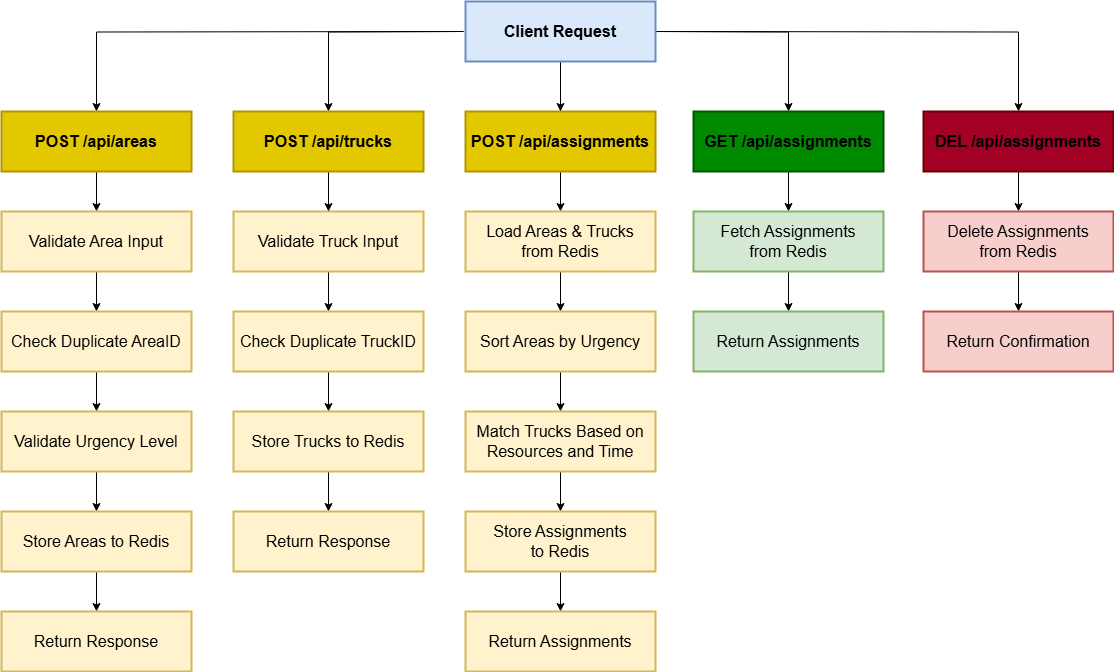

The diagram above was exported from draw.io. Its source (the exported page's mxGraphModel, read from the mxfile embedded in the PNG):
<mxGraphModel dx="2253" dy="751" grid="1" gridSize="10" guides="1" tooltips="1" connect="1" arrows="1" fold="1" page="1" pageScale="1" pageWidth="827" pageHeight="1169" background="#ffffff" math="0" shadow="0">
  <root>
    <mxCell id="WIyWlLk6GJQsqaUBKTNV-0" />
    <mxCell id="WIyWlLk6GJQsqaUBKTNV-1" parent="WIyWlLk6GJQsqaUBKTNV-0" />
    <mxCell id="zvFYjhG8P64Olx1bM0mI-7" style="edgeStyle=orthogonalEdgeStyle;rounded=0;orthogonalLoop=1;jettySize=auto;html=1;" parent="WIyWlLk6GJQsqaUBKTNV-1" target="zvFYjhG8P64Olx1bM0mI-1" edge="1">
      <mxGeometry relative="1" as="geometry">
        <mxPoint x="320" y="100" as="sourcePoint" />
      </mxGeometry>
    </mxCell>
    <mxCell id="zvFYjhG8P64Olx1bM0mI-31" style="edgeStyle=orthogonalEdgeStyle;rounded=0;orthogonalLoop=1;jettySize=auto;html=1;" parent="WIyWlLk6GJQsqaUBKTNV-1" target="zvFYjhG8P64Olx1bM0mI-24" edge="1">
      <mxGeometry relative="1" as="geometry">
        <mxPoint x="320" y="100" as="sourcePoint" />
      </mxGeometry>
    </mxCell>
    <mxCell id="zvFYjhG8P64Olx1bM0mI-32" style="edgeStyle=orthogonalEdgeStyle;rounded=0;orthogonalLoop=1;jettySize=auto;html=1;" parent="WIyWlLk6GJQsqaUBKTNV-1" target="zvFYjhG8P64Olx1bM0mI-27" edge="1">
      <mxGeometry relative="1" as="geometry">
        <mxPoint x="510" y="100" as="sourcePoint" />
      </mxGeometry>
    </mxCell>
    <mxCell id="zvFYjhG8P64Olx1bM0mI-33" style="edgeStyle=orthogonalEdgeStyle;rounded=0;orthogonalLoop=1;jettySize=auto;html=1;" parent="WIyWlLk6GJQsqaUBKTNV-1" target="zvFYjhG8P64Olx1bM0mI-29" edge="1">
      <mxGeometry relative="1" as="geometry">
        <mxPoint x="510" y="100" as="sourcePoint" />
      </mxGeometry>
    </mxCell>
    <mxCell id="zvFYjhG8P64Olx1bM0mI-40" style="edgeStyle=orthogonalEdgeStyle;rounded=0;orthogonalLoop=1;jettySize=auto;html=1;" parent="WIyWlLk6GJQsqaUBKTNV-1" source="zvFYjhG8P64Olx1bM0mI-1" target="zvFYjhG8P64Olx1bM0mI-26" edge="1">
      <mxGeometry relative="1" as="geometry" />
    </mxCell>
    <mxCell id="zvFYjhG8P64Olx1bM0mI-1" value="POST /api/areas" style="rounded=0;whiteSpace=wrap;html=1;fontSize=16;fillColor=#e3c800;strokeColor=#B09500;strokeWidth=2;fontColor=#000000;fontStyle=1" parent="WIyWlLk6GJQsqaUBKTNV-1" vertex="1">
      <mxGeometry x="-142" y="180" width="190" height="60" as="geometry" />
    </mxCell>
    <mxCell id="zvFYjhG8P64Olx1bM0mI-52" style="edgeStyle=orthogonalEdgeStyle;rounded=0;orthogonalLoop=1;jettySize=auto;html=1;" parent="WIyWlLk6GJQsqaUBKTNV-1" source="zvFYjhG8P64Olx1bM0mI-22" target="zvFYjhG8P64Olx1bM0mI-23" edge="1">
      <mxGeometry relative="1" as="geometry" />
    </mxCell>
    <mxCell id="zvFYjhG8P64Olx1bM0mI-22" value="Validate Truck Input" style="rounded=0;whiteSpace=wrap;html=1;fontSize=16;fillColor=#fff2cc;strokeColor=#d6b656;strokeWidth=2;" parent="WIyWlLk6GJQsqaUBKTNV-1" vertex="1">
      <mxGeometry x="90" y="280" width="190" height="60" as="geometry" />
    </mxCell>
    <mxCell id="zvFYjhG8P64Olx1bM0mI-53" style="edgeStyle=orthogonalEdgeStyle;rounded=0;orthogonalLoop=1;jettySize=auto;html=1;" parent="WIyWlLk6GJQsqaUBKTNV-1" source="zvFYjhG8P64Olx1bM0mI-23" target="zvFYjhG8P64Olx1bM0mI-45" edge="1">
      <mxGeometry relative="1" as="geometry" />
    </mxCell>
    <mxCell id="zvFYjhG8P64Olx1bM0mI-23" value="Check Duplicate TruckID" style="rounded=0;whiteSpace=wrap;html=1;fontSize=16;fillColor=#fff2cc;strokeColor=#d6b656;strokeWidth=2;" parent="WIyWlLk6GJQsqaUBKTNV-1" vertex="1">
      <mxGeometry x="90" y="380" width="190" height="60" as="geometry" />
    </mxCell>
    <mxCell id="zvFYjhG8P64Olx1bM0mI-51" style="edgeStyle=orthogonalEdgeStyle;rounded=0;orthogonalLoop=1;jettySize=auto;html=1;" parent="WIyWlLk6GJQsqaUBKTNV-1" source="zvFYjhG8P64Olx1bM0mI-24" target="zvFYjhG8P64Olx1bM0mI-22" edge="1">
      <mxGeometry relative="1" as="geometry" />
    </mxCell>
    <mxCell id="zvFYjhG8P64Olx1bM0mI-24" value="POST /api/trucks" style="rounded=0;whiteSpace=wrap;html=1;fontSize=16;fillColor=#e3c800;strokeColor=#B09500;strokeWidth=2;fontColor=#000000;fontStyle=1" parent="WIyWlLk6GJQsqaUBKTNV-1" vertex="1">
      <mxGeometry x="90" y="180" width="190" height="60" as="geometry" />
    </mxCell>
    <mxCell id="zvFYjhG8P64Olx1bM0mI-57" style="edgeStyle=orthogonalEdgeStyle;rounded=0;orthogonalLoop=1;jettySize=auto;html=1;" parent="WIyWlLk6GJQsqaUBKTNV-1" source="zvFYjhG8P64Olx1bM0mI-25" target="zvFYjhG8P64Olx1bM0mI-48" edge="1">
      <mxGeometry relative="1" as="geometry" />
    </mxCell>
    <mxCell id="zvFYjhG8P64Olx1bM0mI-25" value="POST /api/assignments" style="rounded=0;whiteSpace=wrap;html=1;fontSize=16;fillColor=#e3c800;strokeColor=#B09500;strokeWidth=2;fontColor=#000000;fontStyle=1" parent="WIyWlLk6GJQsqaUBKTNV-1" vertex="1">
      <mxGeometry x="322" y="180" width="190" height="60" as="geometry" />
    </mxCell>
    <mxCell id="zvFYjhG8P64Olx1bM0mI-41" style="edgeStyle=orthogonalEdgeStyle;rounded=0;orthogonalLoop=1;jettySize=auto;html=1;" parent="WIyWlLk6GJQsqaUBKTNV-1" source="zvFYjhG8P64Olx1bM0mI-26" target="zvFYjhG8P64Olx1bM0mI-35" edge="1">
      <mxGeometry relative="1" as="geometry" />
    </mxCell>
    <mxCell id="zvFYjhG8P64Olx1bM0mI-26" value="Validate Area Input" style="rounded=0;whiteSpace=wrap;html=1;fontSize=16;fillColor=#fff2cc;strokeColor=#d6b656;strokeWidth=2;" parent="WIyWlLk6GJQsqaUBKTNV-1" vertex="1">
      <mxGeometry x="-142" y="280" width="190" height="60" as="geometry" />
    </mxCell>
    <mxCell id="zvFYjhG8P64Olx1bM0mI-63" style="edgeStyle=orthogonalEdgeStyle;rounded=0;orthogonalLoop=1;jettySize=auto;html=1;" parent="WIyWlLk6GJQsqaUBKTNV-1" source="zvFYjhG8P64Olx1bM0mI-27" target="zvFYjhG8P64Olx1bM0mI-62" edge="1">
      <mxGeometry relative="1" as="geometry" />
    </mxCell>
    <mxCell id="zvFYjhG8P64Olx1bM0mI-27" value="&lt;span style=&quot;&quot;&gt;GET /api/assignments&lt;/span&gt;" style="rounded=0;whiteSpace=wrap;html=1;fontSize=16;fillColor=#008a00;strokeColor=#005700;strokeWidth=2;fontColor=#000000;fontStyle=1" parent="WIyWlLk6GJQsqaUBKTNV-1" vertex="1">
      <mxGeometry x="550" y="180" width="190" height="60" as="geometry" />
    </mxCell>
    <mxCell id="zvFYjhG8P64Olx1bM0mI-69" style="edgeStyle=orthogonalEdgeStyle;rounded=0;orthogonalLoop=1;jettySize=auto;html=1;" parent="WIyWlLk6GJQsqaUBKTNV-1" source="zvFYjhG8P64Olx1bM0mI-29" target="zvFYjhG8P64Olx1bM0mI-66" edge="1">
      <mxGeometry relative="1" as="geometry" />
    </mxCell>
    <mxCell id="zvFYjhG8P64Olx1bM0mI-29" value="&lt;span style=&quot;&quot;&gt;DEL /api/assignments&lt;/span&gt;" style="rounded=0;whiteSpace=wrap;html=1;fontSize=16;fillColor=#a20025;strokeColor=#6F0000;strokeWidth=2;fontColor=#000000;fontStyle=1" parent="WIyWlLk6GJQsqaUBKTNV-1" vertex="1">
      <mxGeometry x="780" y="180" width="190" height="60" as="geometry" />
    </mxCell>
    <mxCell id="zvFYjhG8P64Olx1bM0mI-42" style="edgeStyle=orthogonalEdgeStyle;rounded=0;orthogonalLoop=1;jettySize=auto;html=1;" parent="WIyWlLk6GJQsqaUBKTNV-1" source="zvFYjhG8P64Olx1bM0mI-35" target="zvFYjhG8P64Olx1bM0mI-36" edge="1">
      <mxGeometry relative="1" as="geometry" />
    </mxCell>
    <mxCell id="zvFYjhG8P64Olx1bM0mI-35" value="Check Duplicate AreaID" style="rounded=0;whiteSpace=wrap;html=1;fontSize=16;fillColor=#fff2cc;strokeColor=#d6b656;strokeWidth=2;" parent="WIyWlLk6GJQsqaUBKTNV-1" vertex="1">
      <mxGeometry x="-142" y="380" width="190" height="60" as="geometry" />
    </mxCell>
    <mxCell id="zvFYjhG8P64Olx1bM0mI-43" style="edgeStyle=orthogonalEdgeStyle;rounded=0;orthogonalLoop=1;jettySize=auto;html=1;entryX=0.5;entryY=0;entryDx=0;entryDy=0;" parent="WIyWlLk6GJQsqaUBKTNV-1" source="zvFYjhG8P64Olx1bM0mI-36" target="zvFYjhG8P64Olx1bM0mI-37" edge="1">
      <mxGeometry relative="1" as="geometry" />
    </mxCell>
    <mxCell id="zvFYjhG8P64Olx1bM0mI-36" value="Validate Urgency Level" style="rounded=0;whiteSpace=wrap;html=1;fontSize=16;fillColor=#fff2cc;strokeColor=#d6b656;strokeWidth=2;" parent="WIyWlLk6GJQsqaUBKTNV-1" vertex="1">
      <mxGeometry x="-142" y="480" width="190" height="60" as="geometry" />
    </mxCell>
    <mxCell id="zvFYjhG8P64Olx1bM0mI-44" style="edgeStyle=orthogonalEdgeStyle;rounded=0;orthogonalLoop=1;jettySize=auto;html=1;" parent="WIyWlLk6GJQsqaUBKTNV-1" source="zvFYjhG8P64Olx1bM0mI-37" target="zvFYjhG8P64Olx1bM0mI-38" edge="1">
      <mxGeometry relative="1" as="geometry" />
    </mxCell>
    <mxCell id="zvFYjhG8P64Olx1bM0mI-37" value="Store Areas to Redis" style="rounded=0;whiteSpace=wrap;html=1;fontSize=16;fillColor=#fff2cc;strokeColor=#d6b656;strokeWidth=2;" parent="WIyWlLk6GJQsqaUBKTNV-1" vertex="1">
      <mxGeometry x="-142" y="580" width="190" height="60" as="geometry" />
    </mxCell>
    <mxCell id="zvFYjhG8P64Olx1bM0mI-38" value="Return Response" style="rounded=0;whiteSpace=wrap;html=1;fontSize=16;fillColor=#fff2cc;strokeColor=#d6b656;strokeWidth=2;" parent="WIyWlLk6GJQsqaUBKTNV-1" vertex="1">
      <mxGeometry x="-142" y="680" width="190" height="60" as="geometry" />
    </mxCell>
    <mxCell id="zvFYjhG8P64Olx1bM0mI-47" style="edgeStyle=orthogonalEdgeStyle;rounded=0;orthogonalLoop=1;jettySize=auto;html=1;" parent="WIyWlLk6GJQsqaUBKTNV-1" source="zvFYjhG8P64Olx1bM0mI-45" target="zvFYjhG8P64Olx1bM0mI-46" edge="1">
      <mxGeometry relative="1" as="geometry" />
    </mxCell>
    <mxCell id="zvFYjhG8P64Olx1bM0mI-45" value="Store Trucks to Redis" style="rounded=0;whiteSpace=wrap;html=1;fontSize=16;fillColor=#fff2cc;strokeColor=#d6b656;strokeWidth=2;" parent="WIyWlLk6GJQsqaUBKTNV-1" vertex="1">
      <mxGeometry x="90" y="480" width="190" height="60" as="geometry" />
    </mxCell>
    <mxCell id="zvFYjhG8P64Olx1bM0mI-46" value="Return Response" style="rounded=0;whiteSpace=wrap;html=1;fontSize=16;fillColor=#fff2cc;strokeColor=#d6b656;strokeWidth=2;" parent="WIyWlLk6GJQsqaUBKTNV-1" vertex="1">
      <mxGeometry x="90" y="580" width="190" height="60" as="geometry" />
    </mxCell>
    <mxCell id="zvFYjhG8P64Olx1bM0mI-58" style="edgeStyle=orthogonalEdgeStyle;rounded=0;orthogonalLoop=1;jettySize=auto;html=1;" parent="WIyWlLk6GJQsqaUBKTNV-1" source="zvFYjhG8P64Olx1bM0mI-48" target="zvFYjhG8P64Olx1bM0mI-49" edge="1">
      <mxGeometry relative="1" as="geometry" />
    </mxCell>
    <mxCell id="zvFYjhG8P64Olx1bM0mI-48" value="Load Areas &amp;amp; Trucks &lt;br&gt;from Redis" style="rounded=0;whiteSpace=wrap;html=1;fontSize=16;fillColor=#fff2cc;strokeColor=#d6b656;strokeWidth=2;" parent="WIyWlLk6GJQsqaUBKTNV-1" vertex="1">
      <mxGeometry x="322" y="280" width="190" height="60" as="geometry" />
    </mxCell>
    <mxCell id="zvFYjhG8P64Olx1bM0mI-59" style="edgeStyle=orthogonalEdgeStyle;rounded=0;orthogonalLoop=1;jettySize=auto;html=1;" parent="WIyWlLk6GJQsqaUBKTNV-1" source="zvFYjhG8P64Olx1bM0mI-49" target="zvFYjhG8P64Olx1bM0mI-50" edge="1">
      <mxGeometry relative="1" as="geometry" />
    </mxCell>
    <mxCell id="zvFYjhG8P64Olx1bM0mI-49" value="Sort Areas by Urgency" style="rounded=0;whiteSpace=wrap;html=1;fontSize=16;fillColor=#fff2cc;strokeColor=#d6b656;strokeWidth=2;" parent="WIyWlLk6GJQsqaUBKTNV-1" vertex="1">
      <mxGeometry x="322" y="380" width="190" height="60" as="geometry" />
    </mxCell>
    <mxCell id="zvFYjhG8P64Olx1bM0mI-60" style="edgeStyle=orthogonalEdgeStyle;rounded=0;orthogonalLoop=1;jettySize=auto;html=1;" parent="WIyWlLk6GJQsqaUBKTNV-1" source="zvFYjhG8P64Olx1bM0mI-50" target="zvFYjhG8P64Olx1bM0mI-55" edge="1">
      <mxGeometry relative="1" as="geometry" />
    </mxCell>
    <mxCell id="zvFYjhG8P64Olx1bM0mI-50" value="Match Trucks Based on Resources and Time" style="rounded=0;whiteSpace=wrap;html=1;fontSize=16;fillColor=#fff2cc;strokeColor=#d6b656;strokeWidth=2;" parent="WIyWlLk6GJQsqaUBKTNV-1" vertex="1">
      <mxGeometry x="322" y="480" width="190" height="60" as="geometry" />
    </mxCell>
    <mxCell id="zvFYjhG8P64Olx1bM0mI-61" style="edgeStyle=orthogonalEdgeStyle;rounded=0;orthogonalLoop=1;jettySize=auto;html=1;entryX=0.5;entryY=0;entryDx=0;entryDy=0;" parent="WIyWlLk6GJQsqaUBKTNV-1" source="zvFYjhG8P64Olx1bM0mI-55" target="zvFYjhG8P64Olx1bM0mI-56" edge="1">
      <mxGeometry relative="1" as="geometry" />
    </mxCell>
    <mxCell id="zvFYjhG8P64Olx1bM0mI-55" value="Store Assignments &lt;br&gt;to Redis" style="rounded=0;whiteSpace=wrap;html=1;fontSize=16;fillColor=#fff2cc;strokeColor=#d6b656;strokeWidth=2;" parent="WIyWlLk6GJQsqaUBKTNV-1" vertex="1">
      <mxGeometry x="322" y="580" width="190" height="60" as="geometry" />
    </mxCell>
    <mxCell id="zvFYjhG8P64Olx1bM0mI-56" value="Return Assignments" style="rounded=0;whiteSpace=wrap;html=1;fontSize=16;fillColor=#fff2cc;strokeColor=#d6b656;strokeWidth=2;" parent="WIyWlLk6GJQsqaUBKTNV-1" vertex="1">
      <mxGeometry x="322" y="680" width="190" height="60" as="geometry" />
    </mxCell>
    <mxCell id="zvFYjhG8P64Olx1bM0mI-65" style="edgeStyle=orthogonalEdgeStyle;rounded=0;orthogonalLoop=1;jettySize=auto;html=1;" parent="WIyWlLk6GJQsqaUBKTNV-1" source="zvFYjhG8P64Olx1bM0mI-62" target="zvFYjhG8P64Olx1bM0mI-64" edge="1">
      <mxGeometry relative="1" as="geometry" />
    </mxCell>
    <mxCell id="zvFYjhG8P64Olx1bM0mI-62" value="&lt;span style=&quot;&quot;&gt;Fetch Assignments&lt;br&gt;&lt;/span&gt;&lt;div&gt;&lt;span style=&quot;&quot;&gt;from Redis&lt;/span&gt;&lt;/div&gt;" style="rounded=0;whiteSpace=wrap;html=1;fontSize=16;fillColor=#d5e8d4;strokeColor=#82b366;strokeWidth=2;fontColor=default;" parent="WIyWlLk6GJQsqaUBKTNV-1" vertex="1">
      <mxGeometry x="550" y="280" width="190" height="60" as="geometry" />
    </mxCell>
    <mxCell id="zvFYjhG8P64Olx1bM0mI-64" value="&lt;span style=&quot;&quot;&gt;Return Assignments&lt;/span&gt;" style="rounded=0;whiteSpace=wrap;html=1;fontSize=16;fillColor=#d5e8d4;strokeColor=#82b366;strokeWidth=2;fontColor=default;" parent="WIyWlLk6GJQsqaUBKTNV-1" vertex="1">
      <mxGeometry x="550" y="380" width="190" height="60" as="geometry" />
    </mxCell>
    <mxCell id="zvFYjhG8P64Olx1bM0mI-70" style="edgeStyle=orthogonalEdgeStyle;rounded=0;orthogonalLoop=1;jettySize=auto;html=1;" parent="WIyWlLk6GJQsqaUBKTNV-1" source="zvFYjhG8P64Olx1bM0mI-66" target="zvFYjhG8P64Olx1bM0mI-67" edge="1">
      <mxGeometry relative="1" as="geometry" />
    </mxCell>
    <mxCell id="zvFYjhG8P64Olx1bM0mI-66" value="&lt;span style=&quot;&quot;&gt;Delete Assignments&lt;br&gt;from Redis&lt;/span&gt;" style="rounded=0;whiteSpace=wrap;html=1;fontSize=16;fillColor=#f8cecc;strokeColor=#b85450;strokeWidth=2;" parent="WIyWlLk6GJQsqaUBKTNV-1" vertex="1">
      <mxGeometry x="780" y="280" width="190" height="60" as="geometry" />
    </mxCell>
    <mxCell id="zvFYjhG8P64Olx1bM0mI-67" value="&lt;span style=&quot;&quot;&gt;Return Confirmation&lt;/span&gt;" style="rounded=0;whiteSpace=wrap;html=1;fontSize=16;fillColor=#f8cecc;strokeColor=#b85450;strokeWidth=2;" parent="WIyWlLk6GJQsqaUBKTNV-1" vertex="1">
      <mxGeometry x="780" y="380" width="190" height="60" as="geometry" />
    </mxCell>
    <mxCell id="-TgUW2XlrKsBYaFx0_9q-0" style="edgeStyle=orthogonalEdgeStyle;rounded=0;orthogonalLoop=1;jettySize=auto;html=1;" edge="1" parent="WIyWlLk6GJQsqaUBKTNV-1" source="zvFYjhG8P64Olx1bM0mI-68" target="zvFYjhG8P64Olx1bM0mI-25">
      <mxGeometry relative="1" as="geometry" />
    </mxCell>
    <mxCell id="zvFYjhG8P64Olx1bM0mI-68" value="Client Request" style="rounded=0;whiteSpace=wrap;html=1;fontSize=16;fillColor=#dae8fc;strokeColor=#6c8ebf;strokeWidth=2;fontStyle=1" parent="WIyWlLk6GJQsqaUBKTNV-1" vertex="1">
      <mxGeometry x="322" y="70" width="190" height="60" as="geometry" />
    </mxCell>
  </root>
</mxGraphModel>